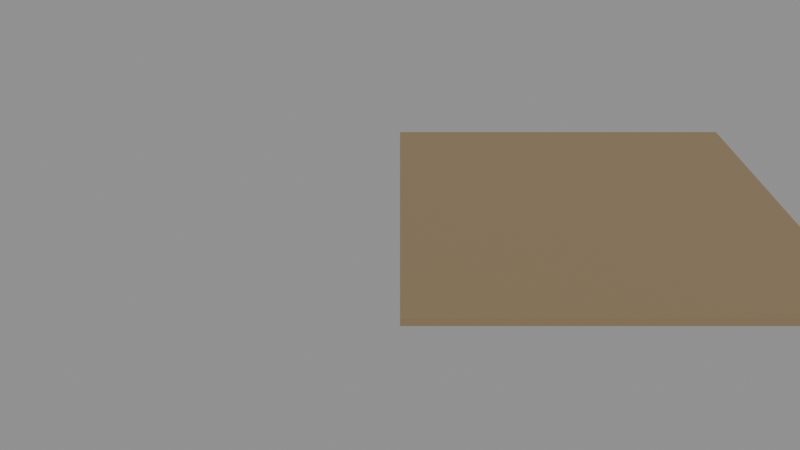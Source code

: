 # Source: e0369_after.blend  (saved by Blender 5.2.44; exported with 4.5.12 LTS)
import bpy
from mathutils import Matrix  # noqa: F401  (used for matrix-valued properties, if any)

bpy.ops.wm.read_factory_settings(use_empty=True)
scene = bpy.context.scene
scene.name = 'Scene'

# ---- materials (node trees are filled in below, after node groups)
mat_cesped = bpy.data.materials.new('Cesped')

# ---- material node trees
mat_cesped.use_nodes = True; mat_cesped.node_tree.nodes.clear()
_N = mat_cesped.node_tree.nodes; _L = mat_cesped.node_tree.links
n0 = _N.new('ShaderNodeBsdfPrincipled'); n0.name = 'Principled BSDF'; n0.location = (-200, 100)
n0.inputs[0].default_value = (0.25, 0.18, 0.1, 1.0)
n0.inputs[2].default_value = 0.9
n0.inputs[3].default_value = 1.45
n0.inputs[10].default_value = 0.005
n1 = _N.new('ShaderNodeOutputMaterial'); n1.name = 'Material Output'; n1.location = (200, 100)
_L.new(n0.outputs[0], n1.inputs[0])
n1.is_active_output = True

# ---- cameras
cam_camara_vista_general = bpy.data.cameras.new('Camara_Vista_General')
cam_camara_vista_general.lens = 35.0

# ---- meshes
me_jardin_principal_cuerpo_mesh = bpy.data.meshes.new('Jardin_Principal_Cuerpo_mesh')
me_jardin_principal_cuerpo_mesh.from_pydata([(0.0, 0.0, 0.0), (15.36, 0.0, 0.0), (15.36, 15.0, 0.0), (0.0, 15.0, 0.0), (0.0, 0.0, 0.3), (15.36, 0.0, 0.3), (15.36, 15.0, 0.3), (0.0, 15.0, 0.3)], [], [(0, 1, 2, 3), (4, 5, 6, 7), (0, 1, 5, 4), (1, 2, 6, 5), (2, 3, 7, 6), (3, 0, 4, 7)])
me_jardin_principal_cuerpo_mesh.materials.append(mat_cesped)
me_jardin_principal_cuerpo_mesh.update()

# ---- objects
ob_jardin_principal = bpy.data.objects.new('Jardin_Principal', None)
ob_jardin_principal_cuerpo = bpy.data.objects.new('Jardin_Principal_Cuerpo', me_jardin_principal_cuerpo_mesh)
ob_camara_vista_general = bpy.data.objects.new('Camara_Vista_General', cam_camara_vista_general)

# ---- transforms, parenting, visibility, modifiers, constraints
ob_jardin_principal.location = (0.0, 0.0, -0.3)
ob_jardin_principal.empty_display_type = 'ARROWS'
ob_jardin_principal_cuerpo.parent = ob_jardin_principal
ob_jardin_principal_cuerpo.location = (0.0, 0.0, 0.0)
ob_camara_vista_general.location = (0.0, -20.0, 15.0)
ob_camara_vista_general.rotation_euler = (1.047, 0.0, 0.0)

# ---- collection membership
scene.collection.objects.link(ob_jardin_principal)
scene.collection.objects.link(ob_jardin_principal_cuerpo)
scene.collection.objects.link(ob_camara_vista_general)

# ---- scene / render settings (as saved in the file)
scene.camera = ob_camara_vista_general
scene.frame_start = 1; scene.frame_end = 250; scene.frame_set(1)
scene.render.engine = 'BLENDER_EEVEE_NEXT'
scene.render.bake_bias = 0.0
scene.render.bake_samples = 0
scene.render.compositor_device = 'GPU'
scene.eevee.use_volume_custom_range = False
scene.eevee.fast_gi_thickness_near = 0.1
scene.eevee.fast_gi_thickness_far = 0.0
scene.eevee.ray_tracing_options.screen_trace_thickness = 0.1
bpy.context.view_layer.update()

# ---- added for rendering (the .blend has no usable light): sun + grey world if the file has none
light_auto_sun = bpy.data.lights.new('AutoSun', 'SUN')
light_auto_sun.energy = 3.0
light_auto_sun.angle = 0.0523599
ob_auto_sun = bpy.data.objects.new('AutoSun', light_auto_sun)
scene.collection.objects.link(ob_auto_sun)
ob_auto_sun.rotation_euler = (0.872665, 0.174533, 0.523599)
if scene.world is None:
    world_auto = bpy.data.worlds.new('AutoWorld')
    world_auto.color = (0.3, 0.3, 0.3)
    scene.world = world_auto
bpy.context.view_layer.update()
